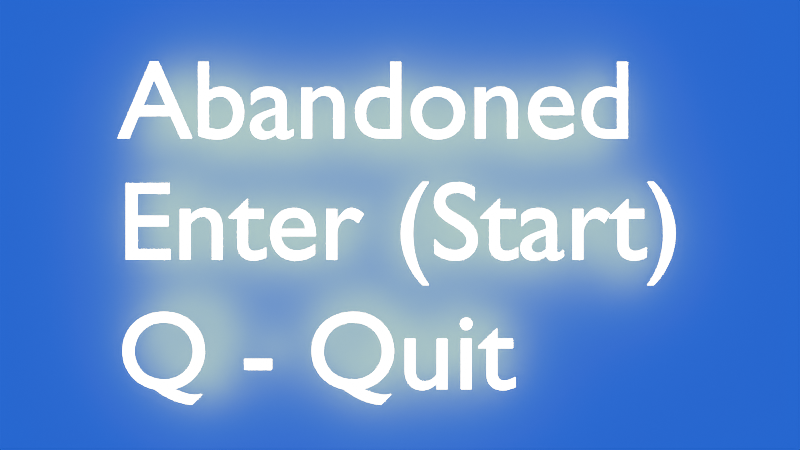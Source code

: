 # Source: AbanMain.blend  (saved by Blender 5.4.1; exported with 4.5.12 LTS)
import bpy
from mathutils import Matrix  # noqa: F401  (used for matrix-valued properties, if any)

bpy.ops.wm.read_factory_settings(use_empty=True)
scene = bpy.context.scene
scene.name = 'Lobby'

# ---- materials (node trees are filled in below, after node groups)
mat_lobbytextmat = bpy.data.materials.new('LobbyTextMat')
mat_lobbybkndmat = bpy.data.materials.new('LobbyBkndMat')

# ---- material node trees
mat_lobbytextmat.use_nodes = True; mat_lobbytextmat.node_tree.nodes.clear()
_N = mat_lobbytextmat.node_tree.nodes; _L = mat_lobbytextmat.node_tree.links
n0 = _N.new('ShaderNodeBsdfPrincipled'); n0.name = 'Principled BSDF'; n0.location = (-200, 100)
n0.inputs[10].default_value = 0.005
n0.inputs[28].default_value = 100.0
n1 = _N.new('ShaderNodeOutputMaterial'); n1.name = 'Material Output'; n1.location = (200, 100)
_L.new(n0.outputs[0], n1.inputs[0])
n1.is_active_output = True
mat_lobbybkndmat.use_nodes = True; mat_lobbybkndmat.node_tree.nodes.clear()
_N = mat_lobbybkndmat.node_tree.nodes; _L = mat_lobbybkndmat.node_tree.links
n0 = _N.new('ShaderNodeBsdfPrincipled'); n0.name = 'Principled BSDF'; n0.location = (-200, 100)
n0.inputs[0].default_value = (0.01777, 0.04267, 0.001356, 1.0)
n0.inputs[1].default_value = 1.0
n0.inputs[10].default_value = 0.005
n0.inputs[27].default_value = (0.001552, 0.05287, 1.0, 1.0)
n0.inputs[28].default_value = 1.0
n1 = _N.new('ShaderNodeOutputMaterial'); n1.name = 'Material Output'; n1.location = (200, 100)
_L.new(n0.outputs[0], n1.inputs[0])
n1.is_active_output = True

# ---- cameras
cam_camera_001 = bpy.data.cameras.new('Camera.001')

# ---- meshes
me_plane = bpy.data.meshes.new('Plane')
me_plane.from_pydata([(-1.0, -1.0, 0.0), (1.0, -1.0, 0.0), (-1.0, 1.0, 0.0), (1.0, 1.0, 0.0)], [], [(0, 1, 3, 2)])
_uv = me_plane.uv_layers.new(name='UVMap')
_uv.uv.foreach_set('vector', [0.0, 0.0, 1.0, 0.0, 1.0, 1.0, 0.0, 1.0])
me_plane.materials.append(mat_lobbybkndmat)
me_plane.update()

# ---- curves / text
txt_text = bpy.data.curves.new('Text', 'FONT')
txt_text.dimensions = '2D'
txt_text.body = 'Enter (Start)'
txt_text.materials.append(mat_lobbytextmat)
txt_text_001 = bpy.data.curves.new('Text.001', 'FONT')
txt_text_001.dimensions = '2D'
txt_text_001.body = 'Q - Quit'
txt_text_001.materials.append(mat_lobbytextmat)
txt_text_002 = bpy.data.curves.new('Text.002', 'FONT')
txt_text_002.dimensions = '2D'
txt_text_002.body = 'Abandoned'
txt_text_002.materials.append(mat_lobbytextmat)

# ---- objects
ob_camera_001 = bpy.data.objects.new('Camera.001', cam_camera_001)
ob_start = bpy.data.objects.new('Start', txt_text)
ob_quit = bpy.data.objects.new('Quit', txt_text_001)
ob_title = bpy.data.objects.new('Title', txt_text_002)
ob_lobbybgnd = bpy.data.objects.new('LobbyBGND', me_plane)
ob_menucontroller = bpy.data.objects.new('MenuController', None)

# ---- transforms, parenting, visibility, modifiers, constraints
ob_camera_001.location = (0.0, 0.0, 10.0)
ob_start.location = (-2.539, -0.3084, 0.0)
ob_quit.location = (-2.539, -1.475, 0.0)
ob_title.location = (-2.539, 0.7829, 0.0)
ob_lobbybgnd.location = (0.0, 0.01378, -0.7238)
ob_lobbybgnd.scale = (-3.948, -2.576, -2.576)
ob_menucontroller.location = (0.0, 0.0, 0.0)

# ---- collection membership
scene.collection.objects.link(ob_camera_001)
scene.collection.objects.link(ob_start)
scene.collection.objects.link(ob_quit)
scene.collection.objects.link(ob_title)
scene.collection.objects.link(ob_lobbybgnd)
scene.collection.objects.link(ob_menucontroller)

# ---- scene / render settings (as saved in the file)
scene.camera = ob_camera_001
scene.frame_start = 1; scene.frame_end = 250; scene.frame_set(1)
scene.render.engine = 'BLENDER_EEVEE_NEXT'
scene.render.image_settings.exr_codec = 'NONE'
scene.render.use_bake_clear = False
scene.render.bake_margin = 0
scene.render.bake_bias = 0.0
scene.render.bake_samples = 0
scene.render.simplify_subdivision_render = 0
scene.render.simplify_child_particles_render = 0.0
scene.render.compositor_device = 'GPU'
scene.eevee.use_volume_custom_range = False
scene.eevee.gtao_distance = 0.0
scene.eevee.use_fast_gi = False
scene.eevee.fast_gi_thickness_near = 0.1
scene.eevee.fast_gi_thickness_far = 0.0
scene.eevee.ray_tracing_options.screen_trace_thickness = 0.1
bpy.context.view_layer.update()
